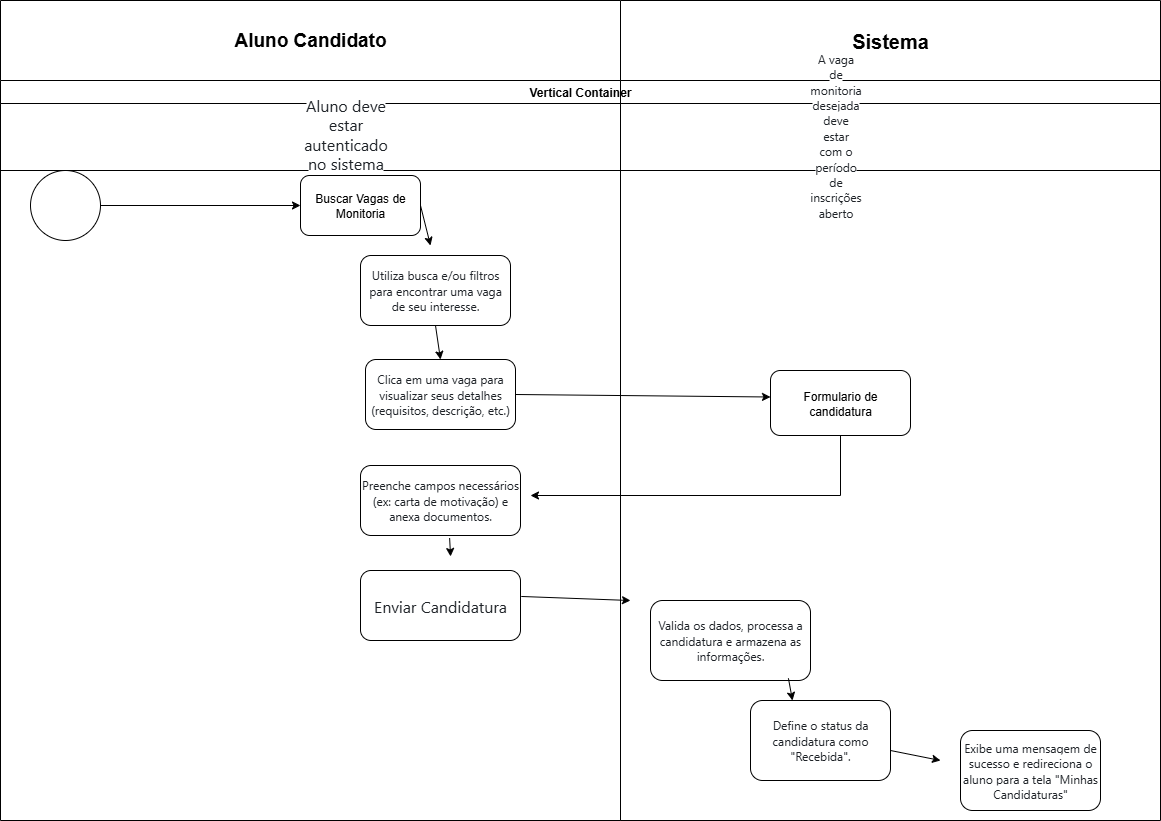

The diagram above was exported from draw.io. Its source (the exported page's mxGraphModel, read from the mxfile embedded in the PNG):
<mxGraphModel dx="1665" dy="777" grid="1" gridSize="10" guides="1" tooltips="1" connect="1" arrows="1" fold="1" page="1" pageScale="1" pageWidth="1169" pageHeight="827" math="0" shadow="0">
  <root>
    <mxCell id="0" />
    <mxCell id="1" parent="0" />
    <mxCell id="sIDdH8gNw6IphRgtSNoY-19" value="&lt;font style=&quot;font-size: 19px;&quot;&gt;Aluno Candidato&lt;/font&gt;" style="swimlane;whiteSpace=wrap;html=1;startSize=80;" parent="1" vertex="1">
      <mxGeometry width="620" height="820" as="geometry" />
    </mxCell>
    <mxCell id="sIDdH8gNw6IphRgtSNoY-15" value="&lt;span style=&quot;color: rgb(31, 35, 40); font-family: -apple-system, BlinkMacSystemFont, &amp;quot;Segoe UI&amp;quot;, &amp;quot;Noto Sans&amp;quot;, Helvetica, Arial, sans-serif, &amp;quot;Apple Color Emoji&amp;quot;, &amp;quot;Segoe UI Emoji&amp;quot;; text-align: left; background-color: rgb(255, 255, 255);&quot;&gt;&lt;font&gt;Utiliza busca e/ou filtros para encontrar uma vaga de seu interesse.&lt;/font&gt;&lt;/span&gt;" style="rounded=1;whiteSpace=wrap;html=1;" parent="sIDdH8gNw6IphRgtSNoY-19" vertex="1">
      <mxGeometry x="360" y="255" width="150" height="70" as="geometry" />
    </mxCell>
    <mxCell id="sIDdH8gNw6IphRgtSNoY-16" value="&lt;span style=&quot;color: rgb(31, 35, 40); font-family: -apple-system, BlinkMacSystemFont, &amp;quot;Segoe UI&amp;quot;, &amp;quot;Noto Sans&amp;quot;, Helvetica, Arial, sans-serif, &amp;quot;Apple Color Emoji&amp;quot;, &amp;quot;Segoe UI Emoji&amp;quot;; text-align: left; background-color: rgb(255, 255, 255);&quot;&gt;&lt;font&gt;Clica em uma vaga para visualizar seus detalhes (requisitos, descrição, etc.)&lt;/font&gt;&lt;/span&gt;" style="rounded=1;whiteSpace=wrap;html=1;" parent="sIDdH8gNw6IphRgtSNoY-19" vertex="1">
      <mxGeometry x="365" y="359" width="150" height="70" as="geometry" />
    </mxCell>
    <mxCell id="sIDdH8gNw6IphRgtSNoY-22" style="edgeStyle=orthogonalEdgeStyle;rounded=0;orthogonalLoop=1;jettySize=auto;html=1;exitX=0.5;exitY=1;exitDx=0;exitDy=0;" parent="sIDdH8gNw6IphRgtSNoY-19" source="sIDdH8gNw6IphRgtSNoY-16" target="sIDdH8gNw6IphRgtSNoY-16" edge="1">
      <mxGeometry relative="1" as="geometry" />
    </mxCell>
    <mxCell id="sIDdH8gNw6IphRgtSNoY-29" value="" style="endArrow=classic;html=1;rounded=0;exitX=0.5;exitY=1;exitDx=0;exitDy=0;entryX=0.5;entryY=0;entryDx=0;entryDy=0;" parent="sIDdH8gNw6IphRgtSNoY-19" source="sIDdH8gNw6IphRgtSNoY-15" target="sIDdH8gNw6IphRgtSNoY-16" edge="1">
      <mxGeometry width="50" height="50" relative="1" as="geometry">
        <mxPoint x="430" y="315" as="sourcePoint" />
        <mxPoint x="435" y="335" as="targetPoint" />
      </mxGeometry>
    </mxCell>
    <mxCell id="sIDdH8gNw6IphRgtSNoY-18" value="&lt;span style=&quot;color: rgb(31, 35, 40); font-family: -apple-system, BlinkMacSystemFont, &amp;quot;Segoe UI&amp;quot;, &amp;quot;Noto Sans&amp;quot;, Helvetica, Arial, sans-serif, &amp;quot;Apple Color Emoji&amp;quot;, &amp;quot;Segoe UI Emoji&amp;quot;; text-align: left; background-color: rgb(255, 255, 255);&quot;&gt;&lt;font&gt;Preenche campos necessários (ex: carta de motivação) e anexa documentos.&lt;/font&gt;&lt;/span&gt;" style="rounded=1;whiteSpace=wrap;html=1;" parent="sIDdH8gNw6IphRgtSNoY-19" vertex="1">
      <mxGeometry x="360" y="465" width="160" height="70" as="geometry" />
    </mxCell>
    <mxCell id="sIDdH8gNw6IphRgtSNoY-14" value="Buscar Vagas de Monitoria" style="rounded=1;whiteSpace=wrap;html=1;" parent="sIDdH8gNw6IphRgtSNoY-19" vertex="1">
      <mxGeometry x="300" y="175" width="120" height="60" as="geometry" />
    </mxCell>
    <mxCell id="sIDdH8gNw6IphRgtSNoY-26" value="" style="endArrow=classic;html=1;rounded=0;exitX=1;exitY=0.5;exitDx=0;exitDy=0;entryX=0;entryY=0.5;entryDx=0;entryDy=0;" parent="sIDdH8gNw6IphRgtSNoY-19" source="sIDdH8gNw6IphRgtSNoY-13" target="sIDdH8gNw6IphRgtSNoY-14" edge="1">
      <mxGeometry width="50" height="50" relative="1" as="geometry">
        <mxPoint x="130" y="195" as="sourcePoint" />
        <mxPoint x="290" y="195" as="targetPoint" />
      </mxGeometry>
    </mxCell>
    <mxCell id="sIDdH8gNw6IphRgtSNoY-28" value="" style="endArrow=classic;html=1;rounded=0;exitX=1;exitY=0.5;exitDx=0;exitDy=0;" parent="sIDdH8gNw6IphRgtSNoY-19" source="sIDdH8gNw6IphRgtSNoY-14" edge="1">
      <mxGeometry width="50" height="50" relative="1" as="geometry">
        <mxPoint x="420" y="195" as="sourcePoint" />
        <mxPoint x="430" y="245" as="targetPoint" />
      </mxGeometry>
    </mxCell>
    <mxCell id="sIDdH8gNw6IphRgtSNoY-13" value="" style="ellipse;whiteSpace=wrap;html=1;" parent="sIDdH8gNw6IphRgtSNoY-19" vertex="1">
      <mxGeometry x="30" y="170" width="70" height="70" as="geometry" />
    </mxCell>
    <mxCell id="io1pC2Q-es8u_FeYEKLC-1" value="" style="endArrow=classic;html=1;rounded=0;exitX=0.5;exitY=1;exitDx=0;exitDy=0;" parent="sIDdH8gNw6IphRgtSNoY-19" edge="1">
      <mxGeometry width="50" height="50" relative="1" as="geometry">
        <mxPoint x="840" y="429" as="sourcePoint" />
        <mxPoint x="530" y="495" as="targetPoint" />
        <Array as="points">
          <mxPoint x="840" y="495" />
        </Array>
      </mxGeometry>
    </mxCell>
    <mxCell id="sIDdH8gNw6IphRgtSNoY-30" value="" style="endArrow=classic;html=1;rounded=0;exitX=1;exitY=0.5;exitDx=0;exitDy=0;entryX=0;entryY=0.5;entryDx=0;entryDy=0;" parent="sIDdH8gNw6IphRgtSNoY-19" source="sIDdH8gNw6IphRgtSNoY-16" edge="1">
      <mxGeometry width="50" height="50" relative="1" as="geometry">
        <mxPoint x="510" y="385" as="sourcePoint" />
        <mxPoint x="770" y="396.5" as="targetPoint" />
      </mxGeometry>
    </mxCell>
    <mxCell id="sIDdH8gNw6IphRgtSNoY-32" value="" style="endArrow=classic;html=1;rounded=0;exitX=0.557;exitY=1.036;exitDx=0;exitDy=0;exitPerimeter=0;entryX=0.563;entryY=0.014;entryDx=0;entryDy=0;entryPerimeter=0;" parent="sIDdH8gNw6IphRgtSNoY-19" source="sIDdH8gNw6IphRgtSNoY-18" edge="1">
      <mxGeometry width="50" height="50" relative="1" as="geometry">
        <mxPoint x="440" y="518.5" as="sourcePoint" />
        <mxPoint x="450.0799999999999" y="555.98" as="targetPoint" />
      </mxGeometry>
    </mxCell>
    <mxCell id="sIDdH8gNw6IphRgtSNoY-21" value="&lt;span style=&quot;color: rgb(31, 35, 40); font-family: -apple-system, BlinkMacSystemFont, &amp;quot;Segoe UI&amp;quot;, &amp;quot;Noto Sans&amp;quot;, Helvetica, Arial, sans-serif, &amp;quot;Apple Color Emoji&amp;quot;, &amp;quot;Segoe UI Emoji&amp;quot;; font-size: 16px; text-align: left; background-color: rgb(255, 255, 255);&quot;&gt;Enviar Candidatura&lt;/span&gt;" style="rounded=1;whiteSpace=wrap;html=1;" parent="sIDdH8gNw6IphRgtSNoY-19" vertex="1">
      <mxGeometry x="360" y="570" width="160" height="70" as="geometry" />
    </mxCell>
    <mxCell id="io1pC2Q-es8u_FeYEKLC-3" value="Vertical Container" style="swimlane;whiteSpace=wrap;html=1;" parent="sIDdH8gNw6IphRgtSNoY-19" vertex="1">
      <mxGeometry y="80" width="1160" height="90" as="geometry" />
    </mxCell>
    <mxCell id="io1pC2Q-es8u_FeYEKLC-4" value="&lt;span style=&quot;color: rgb(31, 35, 40); font-family: -apple-system, BlinkMacSystemFont, &amp;quot;Segoe UI&amp;quot;, &amp;quot;Noto Sans&amp;quot;, Helvetica, Arial, sans-serif, &amp;quot;Apple Color Emoji&amp;quot;, &amp;quot;Segoe UI Emoji&amp;quot;; font-size: 16px; text-align: left; text-wrap-mode: wrap; background-color: rgb(255, 255, 255);&quot;&gt;Aluno deve estar autenticado no sistema&lt;/span&gt;" style="text;html=1;align=center;verticalAlign=middle;resizable=0;points=[];autosize=1;strokeColor=none;fillColor=none;" parent="io1pC2Q-es8u_FeYEKLC-3" vertex="1">
      <mxGeometry x="190" y="38" width="310" height="30" as="geometry" />
    </mxCell>
    <mxCell id="sIDdH8gNw6IphRgtSNoY-20" value="&lt;font style=&quot;font-size: 20px;&quot;&gt;Sistema&lt;/font&gt;" style="swimlane;whiteSpace=wrap;html=1;startSize=80;" parent="1" vertex="1">
      <mxGeometry x="620" width="540" height="820" as="geometry" />
    </mxCell>
    <mxCell id="sIDdH8gNw6IphRgtSNoY-33" value="" style="endArrow=classic;html=1;rounded=0;exitX=1.005;exitY=0.371;exitDx=0;exitDy=0;exitPerimeter=0;" parent="sIDdH8gNw6IphRgtSNoY-20" source="sIDdH8gNw6IphRgtSNoY-21" edge="1">
      <mxGeometry width="50" height="50" relative="1" as="geometry">
        <mxPoint x="-100" y="580" as="sourcePoint" />
        <mxPoint x="10" y="600" as="targetPoint" />
      </mxGeometry>
    </mxCell>
    <mxCell id="sIDdH8gNw6IphRgtSNoY-17" value="Formulario de candidatura" style="rounded=1;whiteSpace=wrap;html=1;" parent="sIDdH8gNw6IphRgtSNoY-20" vertex="1">
      <mxGeometry x="150" y="370" width="140" height="65" as="geometry" />
    </mxCell>
    <mxCell id="sIDdH8gNw6IphRgtSNoY-23" value="&lt;span style=&quot;color: rgb(31, 35, 40); font-family: -apple-system, BlinkMacSystemFont, &amp;quot;Segoe UI&amp;quot;, &amp;quot;Noto Sans&amp;quot;, Helvetica, Arial, sans-serif, &amp;quot;Apple Color Emoji&amp;quot;, &amp;quot;Segoe UI Emoji&amp;quot;; text-align: left; background-color: rgb(255, 255, 255);&quot;&gt;&lt;font&gt;Valida os dados, processa a candidatura e armazena as informações.&lt;/font&gt;&lt;/span&gt;" style="rounded=1;whiteSpace=wrap;html=1;" parent="sIDdH8gNw6IphRgtSNoY-20" vertex="1">
      <mxGeometry x="30" y="600" width="160" height="80" as="geometry" />
    </mxCell>
    <mxCell id="sIDdH8gNw6IphRgtSNoY-24" value="&lt;span style=&quot;color: rgb(31, 35, 40); font-family: -apple-system, BlinkMacSystemFont, &amp;quot;Segoe UI&amp;quot;, &amp;quot;Noto Sans&amp;quot;, Helvetica, Arial, sans-serif, &amp;quot;Apple Color Emoji&amp;quot;, &amp;quot;Segoe UI Emoji&amp;quot;; text-align: left; background-color: rgb(255, 255, 255);&quot;&gt;&lt;font&gt;Define o status da candidatura como &quot;Recebida&quot;.&lt;/font&gt;&lt;/span&gt;" style="rounded=1;whiteSpace=wrap;html=1;" parent="sIDdH8gNw6IphRgtSNoY-20" vertex="1">
      <mxGeometry x="130" y="700" width="140" height="80" as="geometry" />
    </mxCell>
    <mxCell id="sIDdH8gNw6IphRgtSNoY-25" value="&lt;span style=&quot;color: rgb(31, 35, 40); font-family: -apple-system, BlinkMacSystemFont, &amp;quot;Segoe UI&amp;quot;, &amp;quot;Noto Sans&amp;quot;, Helvetica, Arial, sans-serif, &amp;quot;Apple Color Emoji&amp;quot;, &amp;quot;Segoe UI Emoji&amp;quot;; text-align: left; background-color: rgb(255, 255, 255);&quot;&gt;&lt;font&gt;Exibe uma mensagem de sucesso e redireciona o aluno para a tela &quot;Minhas Candidaturas&quot;&lt;/font&gt;&lt;/span&gt;" style="rounded=1;whiteSpace=wrap;html=1;" parent="sIDdH8gNw6IphRgtSNoY-20" vertex="1">
      <mxGeometry x="340" y="730" width="140" height="80" as="geometry" />
    </mxCell>
    <mxCell id="sIDdH8gNw6IphRgtSNoY-34" value="" style="endArrow=classic;html=1;rounded=0;exitX=0.862;exitY=0.972;exitDx=0;exitDy=0;exitPerimeter=0;entryX=0.3;entryY=0;entryDx=0;entryDy=0;entryPerimeter=0;" parent="sIDdH8gNw6IphRgtSNoY-20" source="sIDdH8gNw6IphRgtSNoY-23" target="sIDdH8gNw6IphRgtSNoY-24" edge="1">
      <mxGeometry width="50" height="50" relative="1" as="geometry">
        <mxPoint x="160" y="660" as="sourcePoint" />
        <mxPoint x="170" y="690" as="targetPoint" />
      </mxGeometry>
    </mxCell>
    <mxCell id="sIDdH8gNw6IphRgtSNoY-35" value="" style="endArrow=classic;html=1;rounded=0;" parent="sIDdH8gNw6IphRgtSNoY-20" edge="1">
      <mxGeometry width="50" height="50" relative="1" as="geometry">
        <mxPoint x="270" y="750" as="sourcePoint" />
        <mxPoint x="320" y="760" as="targetPoint" />
      </mxGeometry>
    </mxCell>
    <mxCell id="io1pC2Q-es8u_FeYEKLC-5" value="&lt;span style=&quot;color: rgb(31, 35, 40); font-family: -apple-system, BlinkMacSystemFont, &amp;quot;Segoe UI&amp;quot;, &amp;quot;Noto Sans&amp;quot;, Helvetica, Arial, sans-serif, &amp;quot;Apple Color Emoji&amp;quot;, &amp;quot;Segoe UI Emoji&amp;quot;; text-align: left; text-wrap-mode: wrap; background-color: rgb(255, 255, 255);&quot;&gt;&lt;font&gt;A vaga de monitoria desejada deve estar com o período de inscrições aberto&lt;/font&gt;&lt;/span&gt;" style="text;html=1;align=center;verticalAlign=middle;resizable=0;points=[];autosize=1;strokeColor=none;fillColor=none;" parent="sIDdH8gNw6IphRgtSNoY-20" vertex="1">
      <mxGeometry y="120" width="430" height="30" as="geometry" />
    </mxCell>
  </root>
</mxGraphModel>